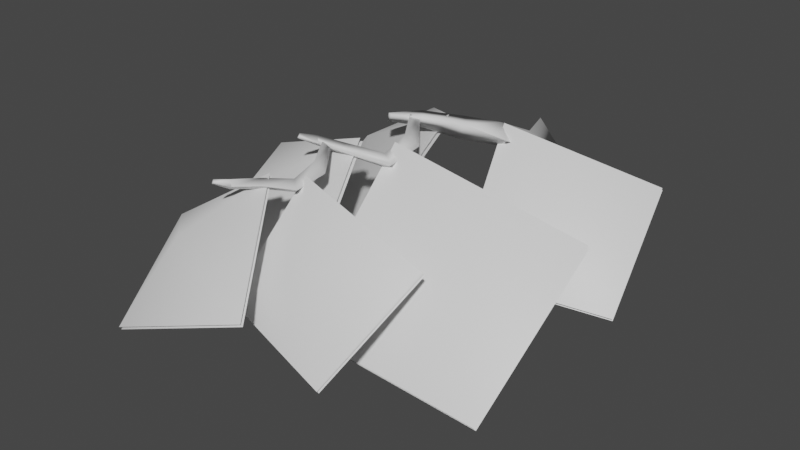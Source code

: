 # Source: fe_canopy_11-00.blend  (saved by Blender 3.0.42; exported with 4.5.12 LTS)
import bpy
from mathutils import Matrix  # noqa: F401  (used for matrix-valued properties, if any)

bpy.ops.wm.read_factory_settings(use_empty=True)
scene = bpy.context.scene
scene.name = 'Scene'

# ---- materials (node trees are filled in below, after node groups)
mat_material_001 = bpy.data.materials.new('Material.001')
mat_material_001.use_transparent_shadow = False

# ---- material node trees
mat_material_001.use_nodes = True; mat_material_001.node_tree.nodes.clear()
_N = mat_material_001.node_tree.nodes; _L = mat_material_001.node_tree.links
n0 = _N.new('ShaderNodeBsdfPrincipled'); n0.name = 'Principled BSDF'; n0.location = (10, 300)
n0.distribution = 'GGX'
n0.subsurface_method = 'RANDOM_WALK_SKIN'
n0.inputs[3].default_value = 1.45
n0.inputs[27].default_value = (0.0, 0.0, 0.0, 1.0)
n0.inputs[28].default_value = 1.0
n1 = _N.new('ShaderNodeOutputMaterial'); n1.name = 'Material Output'; n1.location = (300, 300)
_L.new(n0.outputs[0], n1.inputs[0])
n1.is_active_output = True

# ---- world
world_world = bpy.data.worlds.new('World'); scene.world = world_world
world_world.use_nodes = True; world_world.node_tree.nodes.clear()
_N = world_world.node_tree.nodes; _L = world_world.node_tree.links
n0 = _N.new('ShaderNodeOutputWorld'); n0.name = 'World Output'; n0.location = (300, 300)
n1 = _N.new('ShaderNodeBackground'); n1.name = 'Background'; n1.location = (10, 300)
n1.inputs[0].default_value = (0.05088, 0.05088, 0.05088, 1.0)
_L.new(n1.outputs[0], n0.inputs[0])
n0.is_active_output = True
world_world.color = (0.05088, 0.05088, 0.05088)
world_world.use_sun_shadow = False
world_world.sun_shadow_jitter_overblur = 0.0

# ---- meshes
me_0x0771df56_gmdl = bpy.data.meshes.new('0x0771DF56.gmdl')
me_0x0771df56_gmdl.from_pydata([(0.06945, -0.5676, 0.3098), (0.1948, -0.6798, 0.2587), (0.178, -0.26, 0.04601), (0.04069, -0.2167, 0.1388), (0.07368, -0.6294, 0.1871), (0.01244, -0.3216, 0.02109), (0.178, -0.26, 0.04601), (-0.4683, -0.9499, 0.3492), (-0.4562, -0.9694, 0.3067), (-0.4198, -0.9803, 0.3583), (-0.1244, 0.1826, -0.04027), (-0.06688, 0.07182, 0.1097), (0.05466, 0.11, -0.06735), (-0.1283, -0.007501, -0.08397), (-0.1252, -0.7346, 0.2115), (-0.1411, -0.6361, 0.3169), (0.1948, -0.6798, 0.2587), (-0.05843, -0.7512, 0.3191), (-0.3383, -0.8332, 0.2633), (-0.3613, -0.7637, 0.3363), (-0.2903, -0.8457, 0.3359), (-0.4683, -0.9499, 0.3492), (-0.1283, -0.007501, -0.08397), (-0.1899, -1.311, 0.2907), (-0.09382, -1.365, 0.2635), (-0.1467, -1.062, 0.2603), (-0.2271, -1.094, 0.3168), (-0.1846, -1.312, 0.2027), (-0.2508, -1.09, 0.2231), (-0.1467, -1.062, 0.2603), (-0.5759, -1.581, 0.3916), (-0.5791, -1.597, 0.3677), (-0.56, -1.6, 0.3812), (-0.3871, -0.8415, 0.3259), (-0.3654, -0.8784, 0.3474), (-0.3238, -0.8361, 0.3171), (-0.3861, -0.8723, 0.2915), (-0.1846, -1.312, 0.2027), (-0.4018, -1.41, 0.2571), (-0.4094, -1.404, 0.3253), (-0.373, -1.45, 0.2927), (-0.527, -1.501, 0.3061), (-0.5264, -1.492, 0.3653), (-0.4947, -1.52, 0.3333), (-0.5791, -1.597, 0.3677), (-0.4947, -1.52, 0.3333), (-0.3861, -0.8723, 0.2915), (-0.3303, -1.878, 0.2939), (-0.2588, -1.934, 0.267), (-0.3017, -1.674, 0.2587), (-0.3654, -1.689, 0.3194), (-0.3257, -1.879, 0.2171), (-0.3886, -1.686, 0.228), (-0.3017, -1.674, 0.2587), (-0.5457, -2.243, 0.3561), (-0.544, -2.258, 0.3355), (-0.5281, -2.256, 0.3483), (-0.5023, -1.468, 0.3215), (-0.4834, -1.501, 0.3404), (-0.4471, -1.464, 0.3139), (-0.5014, -1.495, 0.2917), (-0.3257, -1.879, 0.2171), (-0.4214, -2.017, 0.257), (-0.433, -2.012, 0.3158), (-0.2588, -1.934, 0.267), (-0.3914, -2.045, 0.2905), (-0.3914, -2.045, 0.2905), (-0.5146, -2.166, 0.2822), (-0.519, -2.158, 0.3335), (-0.485, -2.176, 0.308), (-0.519, -2.158, 0.3335), (-0.485, -2.176, 0.308), (-0.5014, -1.495, 0.2917), (-0.9276, -1.686, -0.04118), (-1.361, -1.881, -0.6713), (-1.305, -1.008, -0.06613), (-0.9323, -1.702, -0.01821), (-1.31, -1.024, -0.04311), (-1.366, -1.897, -0.6483), (-0.8293, -0.03589, 0.002575), (-0.8137, -0.7321, 0.0239), (-1.27, -0.6749, -0.5193), (-0.8228, -0.7425, 0.04444), (-0.8385, -0.04632, 0.02311), (-1.279, -0.6854, -0.4988), (-0.4147, -1.956, 0.3149), (-0.12, -2.487, -0.2417), (-0.6951, -2.377, 0.01518), (-0.6987, -2.387, 0.03322), (-1.167, -1.98, -0.1426), (-0.9246, -2.661, -0.4829), (-0.5361, -2.188, -0.3895), (-0.2902, -1.819, 0.2913), (0.009842, -2.194, -0.02753), (-0.5367, -2.201, -0.374), (0.009279, -2.208, -0.0119), (-0.2908, -1.833, 0.307), (-0.3108, -1.924, -0.6152), (-0.1817, -1.219, 0.3111), (0.3996, -1.657, -0.08706), (-0.3083, -1.942, -0.5917), (0.4021, -1.675, -0.06336), (-0.1791, -1.237, 0.3349), (0.174, -1.106, -0.443), (0.09558, -0.5698, 0.2988), (0.6135, -0.8159, 0.02878), (0.1778, -1.119, -0.4243), (0.6173, -0.8284, 0.04755), (0.09937, -0.5824, 0.3177), (1.084, -0.9116, -0.4708), (0.9547, -0.2111, 0.02317), (0.904, -1.915, -0.705), (0.9552, -1.01, -0.02155), (0.2778, -2.385, -0.5086), (0.4942, -1.82, -0.004556), (-0.1237, -2.498, -0.2236), (-0.4183, -1.966, 0.3328), (-0.3418, -1.343, 0.3503), (-0.2434, -2.051, -0.5161), (-0.1989, -0.7203, 0.3349), (-0.4722, -1.28, -0.4393), (-0.1899, -0.71, 0.3146), (-0.4631, -1.27, -0.4599), (-0.2386, -2.035, -0.5392), (-0.3371, -1.328, 0.3275), (-1.164, -1.97, -0.1607), (-0.921, -2.651, -0.5011), (0.9509, -0.1985, 0.004314), (1.08, -0.8991, -0.4897), (0.9014, -1.896, -0.7288), (0.9526, -0.9922, -0.04539), (0.4948, -1.806, -0.02026), (0.2783, -2.372, -0.5243)], [], [(2, 3, 1), (0, 1, 3), (3, 5, 0), (4, 0, 5), (1, 4, 6), (4, 5, 6), (7, 8, 9), (10, 11, 12), (10, 12, 13), (10, 13, 11), (14, 15, 4), (0, 4, 15), (17, 14, 16), (4, 16, 14), (1, 0, 17), (0, 15, 17), (15, 14, 19), (14, 18, 19), (14, 17, 18), (17, 20, 18), (17, 15, 20), (15, 19, 20), (19, 18, 21), (18, 8, 21), (18, 20, 8), (20, 9, 8), (19, 7, 20), (7, 9, 20), (2, 12, 3), (3, 12, 11), (5, 3, 22), (3, 11, 22), (2, 5, 12), (5, 13, 12), (25, 26, 24), (23, 24, 26), (27, 23, 28), (23, 26, 28), (24, 27, 29), (27, 28, 29), (30, 31, 32), (33, 34, 35), (33, 35, 36), (33, 36, 34), (23, 37, 39), (37, 38, 39), (24, 40, 27), (27, 40, 38), (24, 23, 40), (23, 39, 40), (41, 42, 38), (39, 38, 42), (38, 40, 41), (40, 43, 41), (39, 42, 40), (42, 43, 40), (41, 44, 42), (42, 44, 30), (41, 43, 31), (43, 32, 31), (42, 30, 45), (30, 32, 45), (25, 35, 26), (26, 35, 34), (28, 26, 46), (26, 34, 46), (25, 28, 35), (28, 36, 35), (49, 50, 48), (47, 48, 50), (51, 47, 52), (47, 50, 52), (48, 51, 53), (51, 52, 53), (54, 55, 56), (57, 58, 59), (57, 59, 60), (57, 60, 58), (47, 61, 63), (61, 62, 63), (51, 64, 62), (64, 65, 62), (48, 47, 66), (47, 63, 66), (67, 68, 62), (63, 62, 68), (62, 65, 67), (65, 69, 67), (70, 71, 63), (63, 71, 66), (67, 55, 68), (68, 55, 54), (67, 69, 55), (69, 56, 55), (69, 70, 56), (70, 54, 56), (49, 59, 50), (50, 59, 58), (52, 50, 72), (50, 58, 72), (49, 52, 59), (52, 60, 59), (73, 74, 75), (76, 77, 78), (79, 80, 81), (82, 83, 84), (85, 86, 87), (88, 89, 90), (91, 92, 93), (94, 95, 96), (97, 98, 99), (100, 101, 102), (103, 104, 105), (106, 107, 108), (106, 109, 107), (107, 109, 110), (108, 107, 110), (100, 111, 101), (101, 111, 112), (102, 101, 112), (94, 113, 95), (95, 113, 114), (96, 95, 114), (88, 90, 115), (116, 88, 115), (116, 89, 88), (117, 77, 76), (118, 76, 78), (117, 76, 118), (119, 83, 82), (120, 82, 84), (119, 82, 120), (121, 80, 79), (121, 122, 80), (81, 80, 122), (73, 123, 74), (124, 73, 75), (124, 123, 73), (85, 87, 125), (87, 86, 126), (125, 87, 126), (105, 104, 127), (128, 105, 127), (103, 105, 128), (97, 99, 129), (99, 98, 130), (129, 99, 130), (93, 92, 131), (132, 93, 131), (91, 93, 132)])
me_0x0771df56_gmdl.polygons.foreach_set('use_smooth', [True] * 150)
_uv = me_0x0771df56_gmdl.uv_layers.new(name='UVMap')
_uv.uv.foreach_set('vector', [0.775, 0.06345, 0.7676, 0.1079, 0.6582, 0.02236, 0.6895, 0.07292, 0.6582, 0.02236, 0.7676, 0.1079, 0.7676, 0.1079, 0.7401, 0.1125, 0.6895, 0.07292, 0.6567, 0.06577, 0.6895, 0.07292, 0.7401, 0.1125, 0.6582, 0.02236, 0.6567, 0.06577, 0.775, 0.06345, 0.6567, 0.06577, 0.7401, 0.1125, 0.775, 0.06345, 0.5189, 0.2148, 0.5091, 0.209, 0.5141, 0.1964, 0.9006, 0.2027, 0.8563, 0.1689, 0.8967, 0.1398, 0.9006, 0.2027, 0.8967, 0.1398, 0.8407, 0.1892, 0.9006, 0.2027, 0.8407, 0.1892, 0.8563, 0.1689, 0.6067, 0.1214, 0.6488, 0.1354, 0.6567, 0.06577, 0.6895, 0.07292, 0.6567, 0.06577, 0.6488, 0.1354, 0.6182, 0.09868, 0.6067, 0.1214, 0.6582, 0.02236, 0.6567, 0.06577, 0.6582, 0.02236, 0.6067, 0.1214, 0.6582, 0.02236, 0.6895, 0.07292, 0.6182, 0.09868, 0.6895, 0.07292, 0.6488, 0.1354, 0.6182, 0.09868, 0.6488, 0.1354, 0.6067, 0.1214, 0.5889, 0.196, 0.6067, 0.1214, 0.5604, 0.1823, 0.5889, 0.196, 0.6067, 0.1214, 0.6182, 0.09868, 0.5604, 0.1823, 0.6182, 0.09868, 0.568, 0.1659, 0.5604, 0.1823, 0.6182, 0.09868, 0.6488, 0.1354, 0.568, 0.1659, 0.6488, 0.1354, 0.5889, 0.196, 0.568, 0.1659, 0.5889, 0.196, 0.5604, 0.1823, 0.5189, 0.2148, 0.5604, 0.1823, 0.5091, 0.209, 0.5189, 0.2148, 0.5604, 0.1823, 0.568, 0.1659, 0.5091, 0.209, 0.568, 0.1659, 0.5141, 0.1964, 0.5091, 0.209, 0.5889, 0.196, 0.5189, 0.2148, 0.568, 0.1659, 0.5189, 0.2148, 0.5141, 0.1964, 0.568, 0.1659, 0.775, 0.06345, 0.8967, 0.1398, 0.7676, 0.1079, 0.7676, 0.1079, 0.8967, 0.1398, 0.8563, 0.1689, 0.7401, 0.1125, 0.7676, 0.1079, 0.8407, 0.1892, 0.7676, 0.1079, 0.8563, 0.1689, 0.8407, 0.1892, 0.775, 0.06345, 0.7401, 0.1125, 0.8967, 0.1398, 0.7401, 0.1125, 0.8407, 0.1892, 0.8967, 0.1398, 0.5012, 0.1004, 0.4893, 0.1239, 0.4057, 0.05711, 0.4179, 0.0931, 0.4057, 0.05711, 0.4893, 0.1239, 0.409, 0.09099, 0.4179, 0.0931, 0.4789, 0.1317, 0.4179, 0.0931, 0.4893, 0.1239, 0.4789, 0.1317, 0.4057, 0.05711, 0.409, 0.09099, 0.5012, 0.1004, 0.409, 0.09099, 0.4789, 0.1317, 0.5012, 0.1004, 0.3042, 0.1955, 0.296, 0.1951, 0.2983, 0.1887, 0.5597, 0.1977, 0.5516, 0.1875, 0.5663, 0.1776, 0.5597, 0.1977, 0.5663, 0.1776, 0.546, 0.1946, 0.5597, 0.1977, 0.546, 0.1946, 0.5516, 0.1875, 0.4179, 0.0931, 0.409, 0.09099, 0.371, 0.1565, 0.409, 0.09099, 0.3625, 0.1532, 0.371, 0.1565, 0.4057, 0.05711, 0.3555, 0.1405, 0.409, 0.09099, 0.409, 0.09099, 0.3555, 0.1405, 0.3625, 0.1532, 0.4057, 0.05711, 0.4179, 0.0931, 0.3555, 0.1405, 0.4179, 0.0931, 0.371, 0.1565, 0.3555, 0.1405, 0.3265, 0.1863, 0.3353, 0.187, 0.3625, 0.1532, 0.371, 0.1565, 0.3625, 0.1532, 0.3353, 0.187, 0.3625, 0.1532, 0.3555, 0.1405, 0.3265, 0.1863, 0.3555, 0.1405, 0.3257, 0.1742, 0.3265, 0.1863, 0.371, 0.1565, 0.3353, 0.187, 0.3555, 0.1405, 0.3353, 0.187, 0.3257, 0.1742, 0.3555, 0.1405, 0.3265, 0.1863, 0.296, 0.1951, 0.3353, 0.187, 0.3353, 0.187, 0.296, 0.1951, 0.3042, 0.1955, 0.3265, 0.1863, 0.3257, 0.1742, 0.296, 0.1951, 0.3257, 0.1742, 0.2983, 0.1887, 0.296, 0.1951, 0.3353, 0.187, 0.3042, 0.1955, 0.3257, 0.1742, 0.3042, 0.1955, 0.2983, 0.1887, 0.3257, 0.1742, 0.5012, 0.1004, 0.5663, 0.1776, 0.4893, 0.1239, 0.4893, 0.1239, 0.5663, 0.1776, 0.5516, 0.1875, 0.4789, 0.1317, 0.4893, 0.1239, 0.546, 0.1946, 0.4893, 0.1239, 0.5516, 0.1875, 0.546, 0.1946, 0.5012, 0.1004, 0.4789, 0.1317, 0.5663, 0.1776, 0.4789, 0.1317, 0.546, 0.1946, 0.5663, 0.1776, 0.2841, 0.09798, 0.2795, 0.1175, 0.2022, 0.06166, 0.2173, 0.08982, 0.2022, 0.06166, 0.2795, 0.1175, 0.2095, 0.08798, 0.2173, 0.08982, 0.2693, 0.1251, 0.2173, 0.08982, 0.2795, 0.1175, 0.2693, 0.1251, 0.2022, 0.06166, 0.2095, 0.08798, 0.2841, 0.09798, 0.2095, 0.08798, 0.2693, 0.1251, 0.2841, 0.09798, 0.08283, 0.1285, 0.07598, 0.1266, 0.07925, 0.1217, 0.341, 0.1811, 0.3339, 0.1722, 0.3467, 0.1635, 0.341, 0.1811, 0.3467, 0.1635, 0.329, 0.1783, 0.341, 0.1811, 0.329, 0.1783, 0.3339, 0.1722, 0.2173, 0.08982, 0.2095, 0.08798, 0.1656, 0.1117, 0.2095, 0.08798, 0.1591, 0.1073, 0.1656, 0.1117, 0.2095, 0.08798, 0.2022, 0.06166, 0.1591, 0.1073, 0.2022, 0.06166, 0.1559, 0.09527, 0.1591, 0.1073, 0.2022, 0.06166, 0.2173, 0.08982, 0.1559, 0.09527, 0.2173, 0.08982, 0.1656, 0.1117, 0.1559, 0.09527, 0.1038, 0.1248, 0.1111, 0.1271, 0.1591, 0.1073, 0.1656, 0.1117, 0.1591, 0.1073, 0.1111, 0.1271, 0.1591, 0.1073, 0.1559, 0.09527, 0.1038, 0.1248, 0.1559, 0.09527, 0.1056, 0.1144, 0.1038, 0.1248, 0.1111, 0.1271, 0.1056, 0.1144, 0.1656, 0.1117, 0.1656, 0.1117, 0.1056, 0.1144, 0.1559, 0.09527, 0.1038, 0.1248, 0.07598, 0.1266, 0.1111, 0.1271, 0.1111, 0.1271, 0.07598, 0.1266, 0.08283, 0.1285, 0.1038, 0.1248, 0.1056, 0.1144, 0.07598, 0.1266, 0.1056, 0.1144, 0.07925, 0.1217, 0.07598, 0.1266, 0.1056, 0.1144, 0.1111, 0.1271, 0.07925, 0.1217, 0.1111, 0.1271, 0.08283, 0.1285, 0.07925, 0.1217, 0.2841, 0.09798, 0.3467, 0.1635, 0.2795, 0.1175, 0.2795, 0.1175, 0.3467, 0.1635, 0.3339, 0.1722, 0.2693, 0.1251, 0.2795, 0.1175, 0.329, 0.1783, 0.2795, 0.1175, 0.3339, 0.1722, 0.329, 0.1783, 0.2841, 0.09798, 0.2693, 0.1251, 0.3467, 0.1635, 0.2693, 0.1251, 0.329, 0.1783, 0.3467, 0.1635, 0.309, 0.4282, 0.1288, 0.6083, 0.1288, 0.248, 0.309, 0.8015, 0.1288, 0.6213, 0.1288, 0.9817, 0.8709, 0.2466, 0.6907, 0.4268, 0.8709, 0.607, 0.6907, 0.8023, 0.8709, 0.6221, 0.8709, 0.9825, 0.5105, 0.2466, 0.5105, 0.607, 0.6907, 0.4268, 0.6907, 0.8023, 0.8709, 0.6221, 0.8709, 0.9825, 0.4892, 0.6083, 0.4892, 0.248, 0.309, 0.4282, 0.4892, 0.9817, 0.309, 0.8015, 0.4892, 0.6213, 0.5105, 0.607, 0.5105, 0.2466, 0.6907, 0.4268, 0.5105, 0.9825, 0.6907, 0.8023, 0.5105, 0.6221, 0.4887, 0.6082, 0.4887, 0.2478, 0.3086, 0.428, 0.4887, 0.9816, 0.3086, 0.8014, 0.4887, 0.6212, 0.4887, 0.9816, 0.1284, 0.9816, 0.3086, 0.8014, 0.3086, 0.8014, 0.1284, 0.9816, 0.1284, 0.6212, 0.4887, 0.6212, 0.3086, 0.8014, 0.1284, 0.6212, 0.5105, 0.9825, 0.8709, 0.9825, 0.6907, 0.8023, 0.6907, 0.8023, 0.8709, 0.9825, 0.8709, 0.6221, 0.5105, 0.6221, 0.6907, 0.8023, 0.8709, 0.6221, 0.4892, 0.9817, 0.1288, 0.9817, 0.309, 0.8015, 0.309, 0.8015, 0.1288, 0.9817, 0.1288, 0.6213, 0.4892, 0.6213, 0.309, 0.8015, 0.1288, 0.6213, 0.6907, 0.8023, 0.8709, 0.9825, 0.5105, 0.9825, 0.5105, 0.6221, 0.6907, 0.8023, 0.5105, 0.9825, 0.5105, 0.6221, 0.8709, 0.6221, 0.6907, 0.8023, 0.4892, 0.6213, 0.1288, 0.6213, 0.309, 0.8015, 0.4892, 0.9817, 0.309, 0.8015, 0.1288, 0.9817, 0.4892, 0.6213, 0.309, 0.8015, 0.4892, 0.9817, 0.5105, 0.6221, 0.8709, 0.6221, 0.6907, 0.8023, 0.5105, 0.9825, 0.6907, 0.8023, 0.8709, 0.9825, 0.5105, 0.6221, 0.6907, 0.8023, 0.5105, 0.9825, 0.5105, 0.2466, 0.6907, 0.4268, 0.8709, 0.2466, 0.5105, 0.2466, 0.5105, 0.607, 0.6907, 0.4268, 0.8709, 0.607, 0.6907, 0.4268, 0.5105, 0.607, 0.309, 0.4282, 0.4892, 0.6083, 0.1288, 0.6083, 0.4892, 0.248, 0.309, 0.4282, 0.1288, 0.248, 0.4892, 0.248, 0.4892, 0.6083, 0.309, 0.4282, 0.5105, 0.2466, 0.6907, 0.4268, 0.8709, 0.2466, 0.6907, 0.4268, 0.5105, 0.607, 0.8709, 0.607, 0.8709, 0.2466, 0.6907, 0.4268, 0.8709, 0.607, 0.3086, 0.428, 0.4887, 0.2478, 0.1284, 0.2478, 0.1284, 0.6082, 0.3086, 0.428, 0.1284, 0.2478, 0.4887, 0.6082, 0.3086, 0.428, 0.1284, 0.6082, 0.5105, 0.607, 0.6907, 0.4268, 0.8709, 0.607, 0.6907, 0.4268, 0.5105, 0.2466, 0.8709, 0.2466, 0.8709, 0.607, 0.6907, 0.4268, 0.8709, 0.2466, 0.309, 0.4282, 0.4892, 0.248, 0.1288, 0.248, 0.1288, 0.6083, 0.309, 0.4282, 0.1288, 0.248, 0.4892, 0.6083, 0.309, 0.4282, 0.1288, 0.6083])
me_0x0771df56_gmdl.materials.append(mat_material_001)
me_0x0771df56_gmdl.use_remesh_fix_poles = True
me_0x0771df56_gmdl.use_remesh_preserve_attributes = False
me_0x0771df56_gmdl.update()
arm_armature = bpy.data.armatures.new('Armature')  # bones are not reproduced

# ---- objects
ob_1_f_49_7305_l_49_9907_u_49_7566 = bpy.data.objects.new('1 F 49,7305 L 49,9907 U 49,7566', me_0x0771df56_gmdl)
ob_armature = bpy.data.objects.new('Armature', arm_armature)

# ---- transforms, parenting, visibility, modifiers, constraints
ob_1_f_49_7305_l_49_9907_u_49_7566.parent = ob_armature
ob_1_f_49_7305_l_49_9907_u_49_7566.location = (0.0, 0.0, 0.0)
_vg = ob_1_f_49_7305_l_49_9907_u_49_7566.vertex_groups.new(name='Bone')
for _i, _w in zip([0, 1, 2, 3, 4, 5, 6, 7, 8, 9, 10, 11, 12, 13, 14, 15, 16, 17, 18, 19, 20, 21, 22, 23, 24, 25, 26, 27, 28, 29, 30, 31, 32, 33, 34, 35, 36, 37, 38, 39, 40, 41, 42, 43, 44, 45, 46, 47, 48, 49, 50, 51, 52, 53, 54, 55, 56, 57, 58, 59, 60, 61, 62, 63, 64, 65, 66, 67, 68, 69, 70, 71, 72, 73, 74, 75, 76, 77, 78, 79, 80, 81, 82, 83, 84, 85, 86, 87, 88, 89, 90, 91, 92, 93, 94, 95, 96, 97, 98, 99, 100, 101, 102, 103, 104, 105, 106, 107, 108, 109, 110, 111, 112, 113, 114, 115, 116, 117, 118, 119, 120, 121, 122, 123, 124, 125, 126, 127, 128, 129, 130, 131, 132], [1.0, 1.0, 1.0, 1.0, 1.0, 1.0, 1.0, 1.0, 1.0, 1.0, 1.0, 1.0, 1.0, 1.0, 1.0, 1.0, 1.0, 1.0, 1.0, 1.0, 1.0, 1.0, 1.0, 1.0, 1.0, 1.0, 1.0, 1.0, 1.0, 1.0, 1.0, 1.0, 1.0, 1.0, 1.0, 1.0, 1.0, 1.0, 1.0, 1.0, 1.0, 1.0, 1.0, 1.0, 1.0, 1.0, 1.0, 1.0, 1.0, 1.0, 1.0, 1.0, 1.0, 1.0, 1.0, 1.0, 1.0, 1.0, 1.0, 1.0, 1.0, 1.0, 1.0, 1.0, 1.0, 1.0, 1.0, 1.0, 1.0, 1.0, 1.0, 1.0, 1.0, 1.0, 1.0, 1.0, 1.0, 1.0, 1.0, 1.0, 1.0, 1.0, 1.0, 1.0, 1.0, 1.0, 1.0, 1.0, 1.0, 1.0, 1.0, 1.0, 1.0, 1.0, 1.0, 1.0, 1.0, 1.0, 1.0, 1.0, 1.0, 1.0, 1.0, 1.0, 1.0, 1.0, 1.0, 1.0, 1.0, 1.0, 1.0, 1.0, 1.0, 1.0, 1.0, 1.0, 1.0, 1.0, 1.0, 1.0, 1.0, 1.0, 1.0, 1.0, 1.0, 1.0, 1.0, 1.0, 1.0, 1.0, 1.0, 1.0, 1.0]): _vg.add([_i], _w, 'REPLACE')
_m = ob_1_f_49_7305_l_49_9907_u_49_7566.modifiers.new('Armature', 'ARMATURE')
_m.object = ob_armature
ob_armature.location = (0.0, 0.0, 0.0)

# ---- collection membership
scene.collection.objects.link(ob_1_f_49_7305_l_49_9907_u_49_7566)
scene.collection.objects.link(ob_armature)

# ---- scene / render settings (as saved in the file)
scene.frame_start = 1; scene.frame_end = 250; scene.frame_set(30)
scene.render.engine = 'BLENDER_EEVEE_NEXT'
scene.cycles.sampling_pattern = 'TABULATED_SOBOL'
scene.cycles.use_light_tree = False
scene.view_settings.view_transform = 'Filmic'
bpy.context.view_layer.update()

# ---- added for rendering (the .blend has no active camera and no usable light): camera, sun
cam_auto = bpy.data.cameras.new('AutoCamera')
cam_auto.lens = 50.0
cam_auto.sensor_width = 36.0
cam_auto.clip_end = 1000.0
ob_auto_camera = bpy.data.objects.new('AutoCamera', cam_auto)
scene.collection.objects.link(ob_auto_camera)
ob_auto_camera.location = (3.48308, -5.58854, 2.73083)
ob_auto_camera.rotation_euler = (1.09748, -7.21219e-08, 0.694738)
scene.camera = ob_auto_camera
light_auto_sun = bpy.data.lights.new('AutoSun', 'SUN')
light_auto_sun.energy = 3.0
light_auto_sun.angle = 0.0523599
ob_auto_sun = bpy.data.objects.new('AutoSun', light_auto_sun)
scene.collection.objects.link(ob_auto_sun)
ob_auto_sun.rotation_euler = (0.872665, 0.174533, 0.523599)
bpy.context.view_layer.update()
